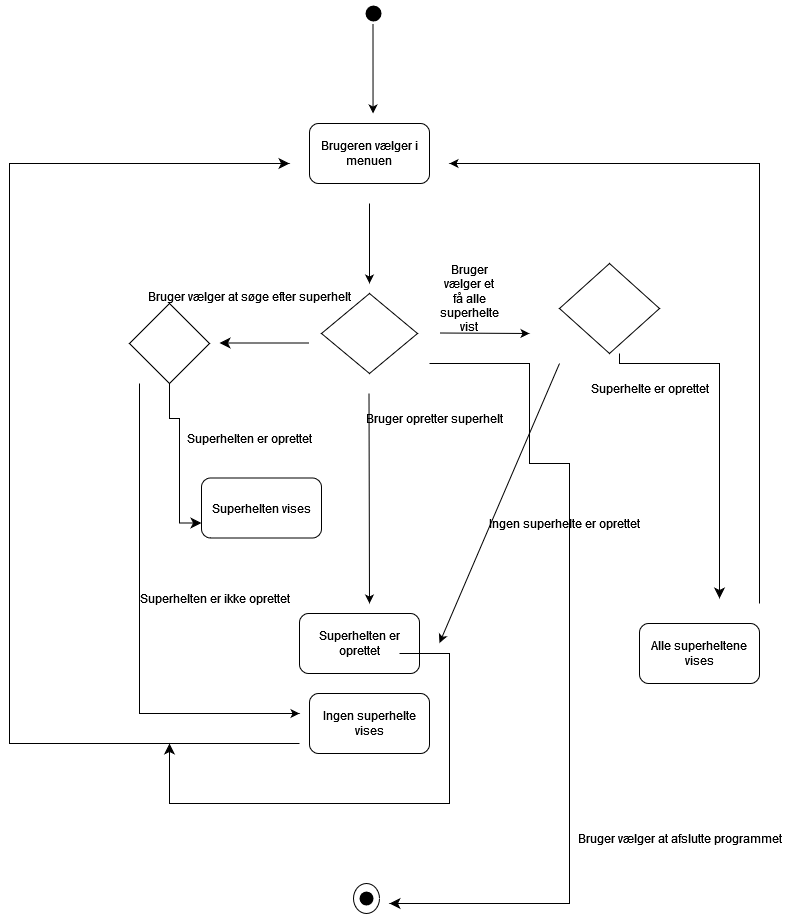

The diagram above was exported from draw.io. Its source (the exported page's mxGraphModel, read from the mxfile embedded in the PNG):
<mxGraphModel dx="1750" dy="930" grid="1" gridSize="10" guides="1" tooltips="1" connect="1" arrows="1" fold="1" page="1" pageScale="1" pageWidth="827" pageHeight="1169" math="0" shadow="0">
  <root>
    <mxCell id="0" />
    <mxCell id="1" parent="0" />
    <mxCell id="KA7q5OVmodCbKxPMd4Sn-46" value="" style="ellipse;whiteSpace=wrap;html=1;" vertex="1" parent="1">
      <mxGeometry x="384" y="960" width="26" height="30" as="geometry" />
    </mxCell>
    <mxCell id="KA7q5OVmodCbKxPMd4Sn-4" value="" style="shape=waypoint;sketch=0;size=6;pointerEvents=1;points=[];fillColor=none;resizable=0;rotatable=0;perimeter=centerPerimeter;snapToPoint=1;fontSize=13;spacing=3;container=1;strokeWidth=6;" vertex="1" parent="1">
      <mxGeometry x="394" y="80" width="20" height="20" as="geometry" />
    </mxCell>
    <mxCell id="KA7q5OVmodCbKxPMd4Sn-6" value="" style="endArrow=classic;html=1;rounded=0;exitX=0.833;exitY=0.5;exitDx=0;exitDy=0;exitPerimeter=0;" edge="1" parent="1">
      <mxGeometry width="50" height="50" relative="1" as="geometry">
        <mxPoint x="403.50000000000006" y="100" as="sourcePoint" />
        <mxPoint x="403.54" y="190" as="targetPoint" />
      </mxGeometry>
    </mxCell>
    <mxCell id="KA7q5OVmodCbKxPMd4Sn-7" value="Brugeren vælger i menuen" style="rounded=1;whiteSpace=wrap;html=1;" vertex="1" parent="1">
      <mxGeometry x="340" y="200" width="120" height="60" as="geometry" />
    </mxCell>
    <mxCell id="KA7q5OVmodCbKxPMd4Sn-8" value="" style="endArrow=classic;html=1;rounded=0;" edge="1" parent="1">
      <mxGeometry width="50" height="50" relative="1" as="geometry">
        <mxPoint x="400" y="280" as="sourcePoint" />
        <mxPoint x="400" y="360" as="targetPoint" />
      </mxGeometry>
    </mxCell>
    <mxCell id="KA7q5OVmodCbKxPMd4Sn-9" value="" style="rhombus;whiteSpace=wrap;html=1;" vertex="1" parent="1">
      <mxGeometry x="352" y="370" width="96" height="80" as="geometry" />
    </mxCell>
    <mxCell id="KA7q5OVmodCbKxPMd4Sn-13" value="" style="endArrow=classic;html=1;rounded=0;" edge="1" parent="1">
      <mxGeometry width="50" height="50" relative="1" as="geometry">
        <mxPoint x="399.5" y="469.75" as="sourcePoint" />
        <mxPoint x="400" y="680" as="targetPoint" />
      </mxGeometry>
    </mxCell>
    <mxCell id="KA7q5OVmodCbKxPMd4Sn-14" value="&lt;div&gt;Bruger opretter superhelt&lt;/div&gt;" style="text;html=1;align=center;verticalAlign=middle;resizable=0;points=[];autosize=1;strokeColor=none;fillColor=none;" vertex="1" parent="1">
      <mxGeometry x="390" y="480" width="150" height="30" as="geometry" />
    </mxCell>
    <mxCell id="KA7q5OVmodCbKxPMd4Sn-15" value="" style="endArrow=classic;html=1;rounded=0;" edge="1" parent="1">
      <mxGeometry width="50" height="50" relative="1" as="geometry">
        <mxPoint x="470" y="409.5" as="sourcePoint" />
        <mxPoint x="560" y="410" as="targetPoint" />
      </mxGeometry>
    </mxCell>
    <mxCell id="KA7q5OVmodCbKxPMd4Sn-18" value="Bruger vælger et få alle superhelte vist" style="text;html=1;strokeColor=none;fillColor=none;align=center;verticalAlign=middle;whiteSpace=wrap;rounded=0;" vertex="1" parent="1">
      <mxGeometry x="470" y="360" width="60" height="30" as="geometry" />
    </mxCell>
    <mxCell id="KA7q5OVmodCbKxPMd4Sn-19" value="Superhelten er oprettet" style="rounded=1;whiteSpace=wrap;html=1;" vertex="1" parent="1">
      <mxGeometry x="330" y="690" width="120" height="60" as="geometry" />
    </mxCell>
    <mxCell id="KA7q5OVmodCbKxPMd4Sn-21" value="Ingen superhelte vises" style="rounded=1;whiteSpace=wrap;html=1;" vertex="1" parent="1">
      <mxGeometry x="340" y="770" width="120" height="60" as="geometry" />
    </mxCell>
    <mxCell id="KA7q5OVmodCbKxPMd4Sn-24" value="" style="rhombus;whiteSpace=wrap;html=1;" vertex="1" parent="1">
      <mxGeometry x="590" y="340" width="100" height="90" as="geometry" />
    </mxCell>
    <mxCell id="KA7q5OVmodCbKxPMd4Sn-25" value="" style="edgeStyle=segmentEdgeStyle;endArrow=classic;html=1;curved=0;rounded=0;endSize=8;startSize=8;sourcePerimeterSpacing=0;targetPerimeterSpacing=0;" edge="1" parent="1">
      <mxGeometry width="100" relative="1" as="geometry">
        <mxPoint x="650" y="430" as="sourcePoint" />
        <mxPoint x="750" y="675" as="targetPoint" />
        <Array as="points">
          <mxPoint x="650" y="440" />
          <mxPoint x="750" y="440" />
        </Array>
      </mxGeometry>
    </mxCell>
    <mxCell id="KA7q5OVmodCbKxPMd4Sn-26" value="" style="endArrow=classic;html=1;rounded=0;" edge="1" parent="1">
      <mxGeometry width="50" height="50" relative="1" as="geometry">
        <mxPoint x="590" y="440" as="sourcePoint" />
        <mxPoint x="470" y="719.5" as="targetPoint" />
      </mxGeometry>
    </mxCell>
    <mxCell id="KA7q5OVmodCbKxPMd4Sn-27" value="Ingen superhelte er oprettet" style="text;html=1;align=center;verticalAlign=middle;resizable=0;points=[];autosize=1;strokeColor=none;fillColor=none;" vertex="1" parent="1">
      <mxGeometry x="510" y="585" width="170" height="30" as="geometry" />
    </mxCell>
    <mxCell id="KA7q5OVmodCbKxPMd4Sn-28" value="Alle superheltene vises" style="rounded=1;whiteSpace=wrap;html=1;" vertex="1" parent="1">
      <mxGeometry x="670" y="700" width="120" height="60" as="geometry" />
    </mxCell>
    <mxCell id="KA7q5OVmodCbKxPMd4Sn-29" value="" style="endArrow=classic;html=1;rounded=0;" edge="1" parent="1">
      <mxGeometry width="50" height="50" relative="1" as="geometry">
        <mxPoint x="790" y="680" as="sourcePoint" />
        <mxPoint x="480" y="240" as="targetPoint" />
        <Array as="points">
          <mxPoint x="790" y="240" />
        </Array>
      </mxGeometry>
    </mxCell>
    <mxCell id="KA7q5OVmodCbKxPMd4Sn-30" value="&lt;div&gt;Superhelte er oprettet&lt;/div&gt;" style="text;html=1;align=center;verticalAlign=middle;resizable=0;points=[];autosize=1;strokeColor=none;fillColor=none;" vertex="1" parent="1">
      <mxGeometry x="610" y="450" width="140" height="30" as="geometry" />
    </mxCell>
    <mxCell id="KA7q5OVmodCbKxPMd4Sn-32" value="" style="edgeStyle=segmentEdgeStyle;endArrow=classic;html=1;curved=0;rounded=0;endSize=8;startSize=8;sourcePerimeterSpacing=0;targetPerimeterSpacing=0;" edge="1" parent="1">
      <mxGeometry width="100" relative="1" as="geometry">
        <mxPoint x="340" y="419.5" as="sourcePoint" />
        <mxPoint x="250" y="419.5" as="targetPoint" />
        <Array as="points">
          <mxPoint x="250" y="419.5" />
        </Array>
      </mxGeometry>
    </mxCell>
    <mxCell id="KA7q5OVmodCbKxPMd4Sn-33" value="Bruger vælger at søge efter superhelt" style="text;html=1;align=center;verticalAlign=middle;resizable=0;points=[];autosize=1;strokeColor=none;fillColor=none;" vertex="1" parent="1">
      <mxGeometry x="170" y="358" width="220" height="30" as="geometry" />
    </mxCell>
    <mxCell id="KA7q5OVmodCbKxPMd4Sn-34" value="" style="rhombus;whiteSpace=wrap;html=1;" vertex="1" parent="1">
      <mxGeometry x="160" y="380" width="80" height="80" as="geometry" />
    </mxCell>
    <mxCell id="KA7q5OVmodCbKxPMd4Sn-35" value="" style="endArrow=classic;html=1;rounded=0;" edge="1" parent="1">
      <mxGeometry width="50" height="50" relative="1" as="geometry">
        <mxPoint x="170" y="460" as="sourcePoint" />
        <mxPoint x="330" y="790" as="targetPoint" />
        <Array as="points">
          <mxPoint x="170" y="790" />
          <mxPoint x="220" y="790" />
        </Array>
      </mxGeometry>
    </mxCell>
    <mxCell id="KA7q5OVmodCbKxPMd4Sn-36" value="Superhelten er ikke oprettet" style="text;html=1;align=center;verticalAlign=middle;resizable=0;points=[];autosize=1;strokeColor=none;fillColor=none;" vertex="1" parent="1">
      <mxGeometry x="160" y="660" width="170" height="30" as="geometry" />
    </mxCell>
    <mxCell id="KA7q5OVmodCbKxPMd4Sn-37" value="Superhelten vises" style="rounded=1;whiteSpace=wrap;html=1;" vertex="1" parent="1">
      <mxGeometry x="232" y="554.5" width="120" height="60" as="geometry" />
    </mxCell>
    <mxCell id="KA7q5OVmodCbKxPMd4Sn-38" value="" style="edgeStyle=segmentEdgeStyle;endArrow=classic;html=1;curved=0;rounded=0;endSize=8;startSize=8;sourcePerimeterSpacing=0;targetPerimeterSpacing=0;exitX=0.5;exitY=1;exitDx=0;exitDy=0;entryX=0;entryY=0.75;entryDx=0;entryDy=0;" edge="1" parent="1" source="KA7q5OVmodCbKxPMd4Sn-34" target="KA7q5OVmodCbKxPMd4Sn-37">
      <mxGeometry width="100" relative="1" as="geometry">
        <mxPoint x="195" y="445" as="sourcePoint" />
        <mxPoint x="210" y="600" as="targetPoint" />
        <Array as="points">
          <mxPoint x="200" y="495" />
          <mxPoint x="210" y="495" />
          <mxPoint x="210" y="600" />
        </Array>
      </mxGeometry>
    </mxCell>
    <mxCell id="KA7q5OVmodCbKxPMd4Sn-39" value="Superhelten er oprettet" style="text;html=1;align=center;verticalAlign=middle;resizable=0;points=[];autosize=1;strokeColor=none;fillColor=none;" vertex="1" parent="1">
      <mxGeometry x="210" y="500" width="140" height="30" as="geometry" />
    </mxCell>
    <mxCell id="KA7q5OVmodCbKxPMd4Sn-40" value="" style="edgeStyle=segmentEdgeStyle;endArrow=classic;html=1;curved=0;rounded=0;endSize=8;startSize=8;sourcePerimeterSpacing=0;targetPerimeterSpacing=0;" edge="1" parent="1">
      <mxGeometry width="100" relative="1" as="geometry">
        <mxPoint x="330" y="820" as="sourcePoint" />
        <mxPoint x="320" y="240" as="targetPoint" />
        <Array as="points">
          <mxPoint x="40" y="820" />
        </Array>
      </mxGeometry>
    </mxCell>
    <mxCell id="KA7q5OVmodCbKxPMd4Sn-41" value="" style="edgeStyle=segmentEdgeStyle;endArrow=classic;html=1;curved=0;rounded=0;endSize=8;startSize=8;sourcePerimeterSpacing=0;targetPerimeterSpacing=0;" edge="1" parent="1">
      <mxGeometry width="100" relative="1" as="geometry">
        <mxPoint x="430" y="730" as="sourcePoint" />
        <mxPoint x="200" y="820" as="targetPoint" />
        <Array as="points">
          <mxPoint x="480" y="730" />
          <mxPoint x="480" y="880" />
          <mxPoint x="200" y="880" />
        </Array>
      </mxGeometry>
    </mxCell>
    <mxCell id="KA7q5OVmodCbKxPMd4Sn-42" value="" style="shape=waypoint;sketch=0;size=6;pointerEvents=1;points=[];fillColor=none;resizable=0;rotatable=0;perimeter=centerPerimeter;snapToPoint=1;strokeColor=default;labelBorderColor=none;strokeWidth=5;fontSize=13;spacing=3;labelBackgroundColor=#FF0000;" vertex="1" parent="1">
      <mxGeometry x="387" y="965" width="20" height="20" as="geometry" />
    </mxCell>
    <mxCell id="KA7q5OVmodCbKxPMd4Sn-47" value="" style="edgeStyle=segmentEdgeStyle;endArrow=classic;html=1;curved=0;rounded=0;endSize=8;startSize=8;sourcePerimeterSpacing=0;targetPerimeterSpacing=0;" edge="1" parent="1">
      <mxGeometry width="100" relative="1" as="geometry">
        <mxPoint x="460" y="440" as="sourcePoint" />
        <mxPoint x="420" y="980" as="targetPoint" />
        <Array as="points">
          <mxPoint x="560" y="440" />
          <mxPoint x="560" y="540" />
          <mxPoint x="600" y="540" />
          <mxPoint x="600" y="980" />
        </Array>
      </mxGeometry>
    </mxCell>
    <mxCell id="KA7q5OVmodCbKxPMd4Sn-48" value="Bruger vælger at afslutte programmet" style="text;html=1;align=center;verticalAlign=middle;resizable=0;points=[];autosize=1;strokeColor=none;fillColor=none;" vertex="1" parent="1">
      <mxGeometry x="600" y="900" width="220" height="30" as="geometry" />
    </mxCell>
  </root>
</mxGraphModel>